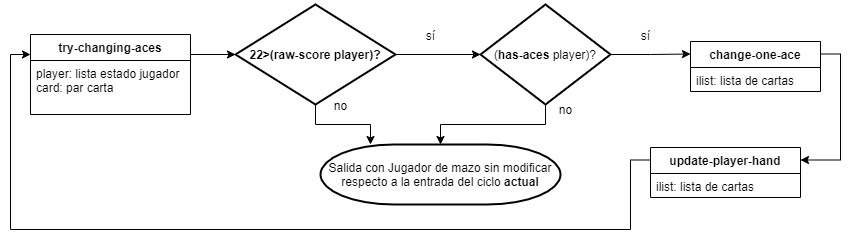

The diagram above was exported from draw.io. Its source (the exported page's mxGraphModel, read from the mxfile embedded in the PNG):
<mxGraphModel dx="174" dy="592" grid="1" gridSize="10" guides="1" tooltips="1" connect="1" arrows="1" fold="1" page="1" pageScale="1" pageWidth="850" pageHeight="1100" math="0" shadow="0">
  <root>
    <mxCell id="0" />
    <mxCell id="1" parent="0" />
    <mxCell id="2" style="edgeStyle=orthogonalEdgeStyle;rounded=0;orthogonalLoop=1;jettySize=auto;html=1;exitX=1;exitY=0.25;exitDx=0;exitDy=0;entryX=0;entryY=0.5;entryDx=0;entryDy=0;entryPerimeter=0;" edge="1" source="3" target="20" parent="1">
      <mxGeometry relative="1" as="geometry">
        <mxPoint x="1110" y="905" as="targetPoint" />
      </mxGeometry>
    </mxCell>
    <mxCell id="3" value="try-changing-aces" style="swimlane;fontStyle=1;align=center;verticalAlign=top;childLayout=stackLayout;horizontal=1;startSize=26;horizontalStack=0;resizeParent=1;resizeParentMax=0;resizeLast=0;collapsible=1;marginBottom=0;" vertex="1" parent="1">
      <mxGeometry x="910" y="885" width="160" height="80" as="geometry" />
    </mxCell>
    <mxCell id="4" value="player: lista estado jugador&#10;card: par carta" style="text;strokeColor=none;fillColor=none;align=left;verticalAlign=top;spacingLeft=4;spacingRight=4;overflow=hidden;rotatable=0;points=[[0,0.5],[1,0.5]];portConstraint=eastwest;" vertex="1" parent="3">
      <mxGeometry y="26" width="160" height="54" as="geometry" />
    </mxCell>
    <mxCell id="5" style="edgeStyle=orthogonalEdgeStyle;rounded=0;orthogonalLoop=1;jettySize=auto;html=1;exitX=1;exitY=0.25;exitDx=0;exitDy=0;entryX=1;entryY=0.25;entryDx=0;entryDy=0;" edge="1" source="6" target="12" parent="1">
      <mxGeometry relative="1" as="geometry" />
    </mxCell>
    <mxCell id="6" value="change-one-ace" style="swimlane;fontStyle=1;align=center;verticalAlign=top;childLayout=stackLayout;horizontal=1;startSize=26;horizontalStack=0;resizeParent=1;resizeParentMax=0;resizeLast=0;collapsible=1;marginBottom=0;" vertex="1" parent="1">
      <mxGeometry x="1570" y="892" width="130" height="50" as="geometry" />
    </mxCell>
    <mxCell id="7" value="ilist: lista de cartas" style="text;strokeColor=none;fillColor=none;align=left;verticalAlign=top;spacingLeft=4;spacingRight=4;overflow=hidden;rotatable=0;points=[[0,0.5],[1,0.5]];portConstraint=eastwest;" vertex="1" parent="6">
      <mxGeometry y="26" width="130" height="24" as="geometry" />
    </mxCell>
    <mxCell id="8" style="edgeStyle=orthogonalEdgeStyle;rounded=0;orthogonalLoop=1;jettySize=auto;html=1;exitX=0.5;exitY=1;exitDx=0;exitDy=0;exitPerimeter=0;" edge="1" source="20" parent="1">
      <mxGeometry relative="1" as="geometry">
        <mxPoint x="1250" y="995" as="targetPoint" />
        <mxPoint x="1200" y="950" as="sourcePoint" />
      </mxGeometry>
    </mxCell>
    <mxCell id="9" style="edgeStyle=orthogonalEdgeStyle;rounded=0;orthogonalLoop=1;jettySize=auto;html=1;exitX=1;exitY=0.5;exitDx=0;exitDy=0;entryX=0;entryY=0.25;entryDx=0;entryDy=0;exitPerimeter=0;" edge="1" source="21" target="6" parent="1">
      <mxGeometry relative="1" as="geometry">
        <mxPoint x="1510" y="905" as="sourcePoint" />
      </mxGeometry>
    </mxCell>
    <mxCell id="10" style="edgeStyle=orthogonalEdgeStyle;rounded=0;orthogonalLoop=1;jettySize=auto;html=1;exitX=0.5;exitY=1;exitDx=0;exitDy=0;entryX=0.5;entryY=0;entryDx=0;entryDy=0;entryPerimeter=0;exitPerimeter=0;" edge="1" source="21" target="14" parent="1">
      <mxGeometry relative="1" as="geometry">
        <mxPoint x="1420" y="950" as="sourcePoint" />
      </mxGeometry>
    </mxCell>
    <mxCell id="11" style="edgeStyle=orthogonalEdgeStyle;rounded=0;orthogonalLoop=1;jettySize=auto;html=1;exitX=0;exitY=0.25;exitDx=0;exitDy=0;entryX=0;entryY=0.25;entryDx=0;entryDy=0;" edge="1" source="12" target="3" parent="1">
      <mxGeometry relative="1" as="geometry">
        <mxPoint x="1140" y="1070" as="targetPoint" />
        <Array as="points">
          <mxPoint x="1510" y="1011" />
          <mxPoint x="1510" y="1080" />
          <mxPoint x="890" y="1080" />
          <mxPoint x="890" y="905" />
        </Array>
      </mxGeometry>
    </mxCell>
    <mxCell id="12" value="update-player-hand" style="swimlane;fontStyle=1;align=center;verticalAlign=top;childLayout=stackLayout;horizontal=1;startSize=26;horizontalStack=0;resizeParent=1;resizeParentMax=0;resizeLast=0;collapsible=1;marginBottom=0;" vertex="1" parent="1">
      <mxGeometry x="1530" y="998" width="150" height="50" as="geometry" />
    </mxCell>
    <mxCell id="13" value="ilist: lista de cartas" style="text;strokeColor=none;fillColor=none;align=left;verticalAlign=top;spacingLeft=4;spacingRight=4;overflow=hidden;rotatable=0;points=[[0,0.5],[1,0.5]];portConstraint=eastwest;" vertex="1" parent="12">
      <mxGeometry y="26" width="150" height="24" as="geometry" />
    </mxCell>
    <mxCell id="14" value="Salida con Jugador de mazo sin modificar respecto a la entrada del ciclo &lt;b&gt;actual&lt;/b&gt;" style="strokeWidth=2;html=1;shape=mxgraph.flowchart.terminator;whiteSpace=wrap;" vertex="1" parent="1">
      <mxGeometry x="1200" y="995" width="240" height="60" as="geometry" />
    </mxCell>
    <mxCell id="15" value="no" style="text;html=1;align=center;verticalAlign=middle;resizable=0;points=[];autosize=1;" vertex="1" parent="1">
      <mxGeometry x="1205" y="946" width="30" height="20" as="geometry" />
    </mxCell>
    <mxCell id="16" value="sí" style="text;html=1;align=center;verticalAlign=middle;resizable=0;points=[];autosize=1;" vertex="1" parent="1">
      <mxGeometry x="1295" y="876" width="30" height="20" as="geometry" />
    </mxCell>
    <mxCell id="17" value="sí" style="text;html=1;align=center;verticalAlign=middle;resizable=0;points=[];autosize=1;" vertex="1" parent="1">
      <mxGeometry x="1510" y="876" width="30" height="20" as="geometry" />
    </mxCell>
    <mxCell id="18" value="no" style="text;html=1;align=center;verticalAlign=middle;resizable=0;points=[];autosize=1;" vertex="1" parent="1">
      <mxGeometry x="1430" y="950" width="30" height="20" as="geometry" />
    </mxCell>
    <mxCell id="19" style="edgeStyle=orthogonalEdgeStyle;rounded=0;orthogonalLoop=1;jettySize=auto;html=1;exitX=1;exitY=0.5;exitDx=0;exitDy=0;exitPerimeter=0;entryX=0;entryY=0.5;entryDx=0;entryDy=0;entryPerimeter=0;" edge="1" source="20" target="21" parent="1">
      <mxGeometry relative="1" as="geometry" />
    </mxCell>
    <mxCell id="20" value="&lt;span style=&quot;font-weight: 700&quot;&gt;22&amp;gt;(&lt;/span&gt;&lt;span style=&quot;font-weight: 700&quot;&gt;raw-score&lt;/span&gt;&lt;span style=&quot;font-weight: 700&quot;&gt;&amp;nbsp;player)?&lt;/span&gt;" style="strokeWidth=2;html=1;shape=mxgraph.flowchart.decision;whiteSpace=wrap;" vertex="1" parent="1">
      <mxGeometry x="1115" y="855" width="160" height="100" as="geometry" />
    </mxCell>
    <mxCell id="21" value="&lt;span&gt;(&lt;/span&gt;&lt;b&gt;has-aces&lt;/b&gt;&lt;span&gt;&amp;nbsp;player)?&lt;/span&gt;" style="strokeWidth=2;html=1;shape=mxgraph.flowchart.decision;whiteSpace=wrap;" vertex="1" parent="1">
      <mxGeometry x="1360" y="855" width="130" height="100" as="geometry" />
    </mxCell>
  </root>
</mxGraphModel>